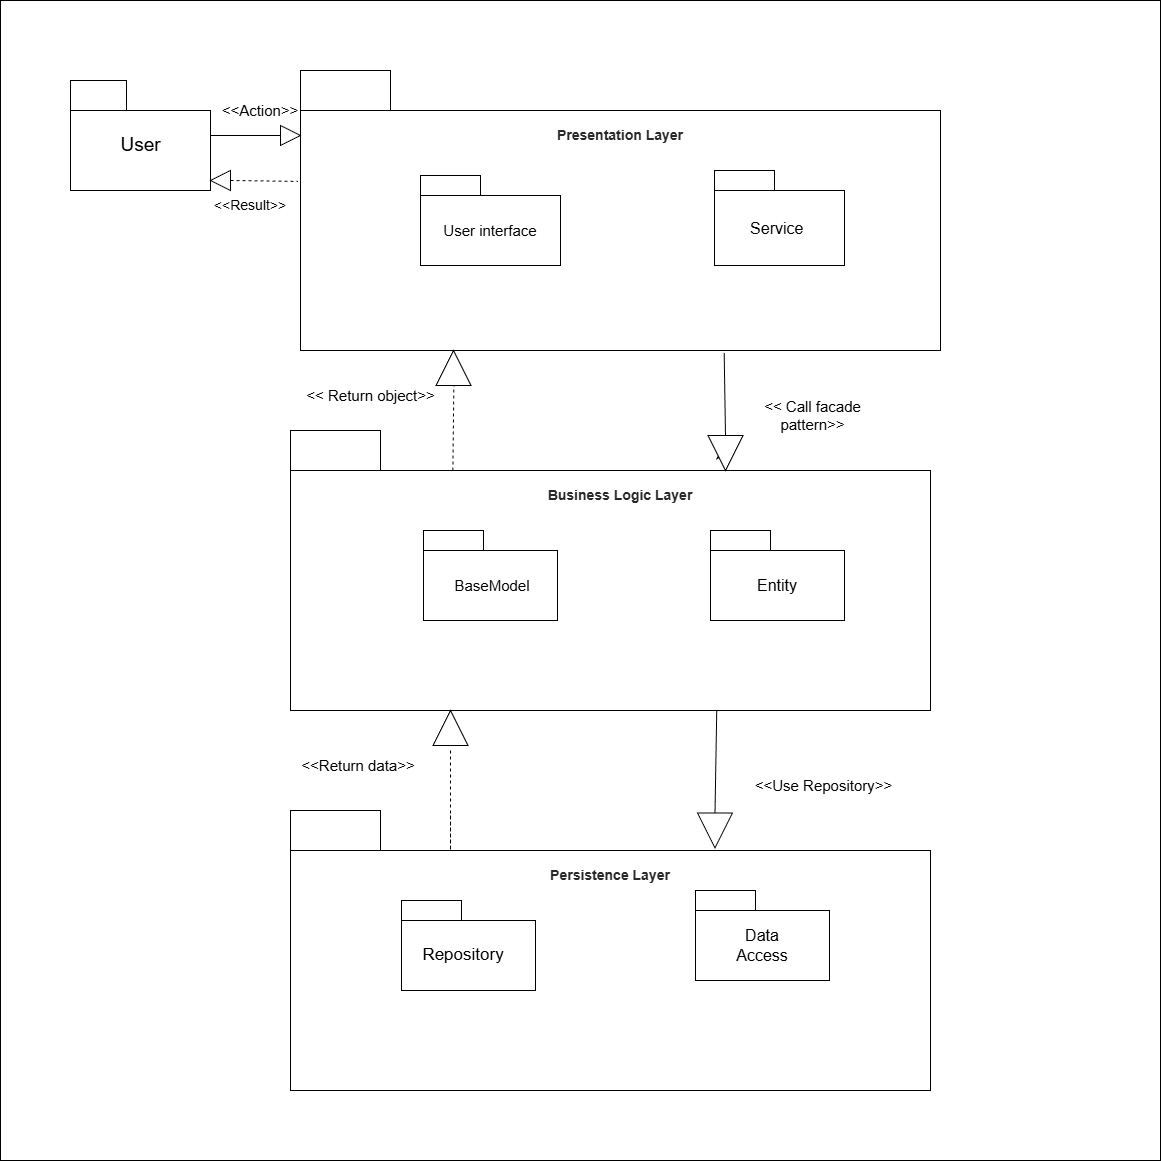

The diagram above was exported from draw.io. Its source (the exported page's mxGraphModel, read from the mxfile embedded in the PNG):
<mxGraphModel dx="1705" dy="945" grid="1" gridSize="10" guides="1" tooltips="1" connect="1" arrows="1" fold="1" page="1" pageScale="1" pageWidth="827" pageHeight="1169" math="0" shadow="0">
  <root>
    <mxCell id="0" />
    <mxCell id="1" parent="0" />
    <mxCell id="a6fZr1GSDh9FXOn2tZ6P-1" value="" style="whiteSpace=wrap;html=1;aspect=fixed;" parent="1" vertex="1">
      <mxGeometry x="40" y="50" width="1160" height="1160" as="geometry" />
    </mxCell>
    <mxCell id="9JHJsE-ccVN9CUVrgIOq-2" value="" style="rounded=0;whiteSpace=wrap;html=1;" parent="1" vertex="1">
      <mxGeometry x="110" y="160" width="140" height="80" as="geometry" />
    </mxCell>
    <mxCell id="9JHJsE-ccVN9CUVrgIOq-3" value="" style="rounded=0;whiteSpace=wrap;html=1;" parent="1" vertex="1">
      <mxGeometry x="110" y="130" width="56" height="30" as="geometry" />
    </mxCell>
    <mxCell id="9JHJsE-ccVN9CUVrgIOq-5" value="&lt;font style=&quot;font-size: 19px;&quot;&gt;User&lt;/font&gt;" style="text;html=1;align=center;verticalAlign=middle;whiteSpace=wrap;rounded=0;" parent="1" vertex="1">
      <mxGeometry x="142.5" y="175" width="75" height="40" as="geometry" />
    </mxCell>
    <mxCell id="9JHJsE-ccVN9CUVrgIOq-6" value="" style="rounded=0;whiteSpace=wrap;html=1;" parent="1" vertex="1">
      <mxGeometry x="340" y="160" width="640" height="240" as="geometry" />
    </mxCell>
    <mxCell id="9JHJsE-ccVN9CUVrgIOq-7" value="" style="rounded=0;whiteSpace=wrap;html=1;" parent="1" vertex="1">
      <mxGeometry x="340" y="120" width="90" height="40" as="geometry" />
    </mxCell>
    <mxCell id="9JHJsE-ccVN9CUVrgIOq-9" value="" style="rounded=0;whiteSpace=wrap;html=1;" parent="1" vertex="1">
      <mxGeometry x="460" y="245" width="140" height="70" as="geometry" />
    </mxCell>
    <mxCell id="9JHJsE-ccVN9CUVrgIOq-10" value="" style="rounded=0;whiteSpace=wrap;html=1;" parent="1" vertex="1">
      <mxGeometry x="754" y="240" width="130" height="75" as="geometry" />
    </mxCell>
    <mxCell id="9JHJsE-ccVN9CUVrgIOq-11" value="" style="rounded=0;whiteSpace=wrap;html=1;" parent="1" vertex="1">
      <mxGeometry x="460" y="225" width="60" height="20" as="geometry" />
    </mxCell>
    <mxCell id="9JHJsE-ccVN9CUVrgIOq-12" value="" style="rounded=0;whiteSpace=wrap;html=1;" parent="1" vertex="1">
      <mxGeometry x="754" y="220" width="60" height="20" as="geometry" />
    </mxCell>
    <mxCell id="9JHJsE-ccVN9CUVrgIOq-15" value="&lt;font style=&quot;font-size: 15px;&quot;&gt;User interface&lt;/font&gt;" style="text;html=1;align=center;verticalAlign=middle;whiteSpace=wrap;rounded=0;fontSize=11;" parent="1" vertex="1">
      <mxGeometry x="477" y="265" width="106" height="30" as="geometry" />
    </mxCell>
    <mxCell id="9JHJsE-ccVN9CUVrgIOq-16" value="&lt;font style=&quot;font-size: 16px;&quot;&gt;Service&amp;nbsp;&lt;/font&gt;" style="text;html=1;align=center;verticalAlign=middle;whiteSpace=wrap;rounded=0;fontSize=12;" parent="1" vertex="1">
      <mxGeometry x="789" y="262.5" width="60" height="30" as="geometry" />
    </mxCell>
    <mxCell id="9JHJsE-ccVN9CUVrgIOq-25" value="" style="rounded=0;whiteSpace=wrap;html=1;" parent="1" vertex="1">
      <mxGeometry x="330" y="520" width="640" height="240" as="geometry" />
    </mxCell>
    <mxCell id="9JHJsE-ccVN9CUVrgIOq-26" value="" style="rounded=0;whiteSpace=wrap;html=1;" parent="1" vertex="1">
      <mxGeometry x="330" y="900" width="640" height="240" as="geometry" />
    </mxCell>
    <mxCell id="9JHJsE-ccVN9CUVrgIOq-27" value="" style="rounded=0;whiteSpace=wrap;html=1;" parent="1" vertex="1">
      <mxGeometry x="330" y="480" width="90" height="40" as="geometry" />
    </mxCell>
    <mxCell id="9JHJsE-ccVN9CUVrgIOq-28" value="" style="rounded=0;whiteSpace=wrap;html=1;" parent="1" vertex="1">
      <mxGeometry x="330" y="860" width="90" height="40" as="geometry" />
    </mxCell>
    <mxCell id="9JHJsE-ccVN9CUVrgIOq-31" value="" style="rounded=0;whiteSpace=wrap;html=1;" parent="1" vertex="1">
      <mxGeometry x="463" y="600" width="134" height="70" as="geometry" />
    </mxCell>
    <mxCell id="9JHJsE-ccVN9CUVrgIOq-32" value="" style="rounded=0;whiteSpace=wrap;html=1;" parent="1" vertex="1">
      <mxGeometry x="750" y="600" width="134" height="70" as="geometry" />
    </mxCell>
    <mxCell id="KbPVLZCA0ChFGdsEwi2i-2" value="" style="rounded=0;whiteSpace=wrap;html=1;" parent="1" vertex="1">
      <mxGeometry x="735" y="960" width="134" height="70" as="geometry" />
    </mxCell>
    <mxCell id="KbPVLZCA0ChFGdsEwi2i-5" value="&lt;font style=&quot;font-size: 15px;&quot;&gt;&lt;font style=&quot;&quot;&gt;BaseMode&lt;/font&gt;l&lt;/font&gt;" style="text;html=1;align=center;verticalAlign=middle;whiteSpace=wrap;rounded=0;" parent="1" vertex="1">
      <mxGeometry x="477" y="620" width="110" height="30" as="geometry" />
    </mxCell>
    <mxCell id="KbPVLZCA0ChFGdsEwi2i-6" value="&lt;font style=&quot;font-size: 16px;&quot;&gt;Entity&lt;/font&gt;" style="text;html=1;align=center;verticalAlign=middle;whiteSpace=wrap;rounded=0;" parent="1" vertex="1">
      <mxGeometry x="787" y="620" width="60" height="30" as="geometry" />
    </mxCell>
    <mxCell id="KbPVLZCA0ChFGdsEwi2i-8" value="&lt;strong style=&quot;box-sizing: border-box; font-weight: bold; color: rgb(41, 39, 40); font-family: aktiv-grotesk, sans-serif; font-size: 14px; text-align: left; background-color: rgb(255, 255, 255);&quot;&gt;Business Logic Layer&lt;/strong&gt;" style="text;html=1;align=center;verticalAlign=middle;whiteSpace=wrap;rounded=0;" parent="1" vertex="1">
      <mxGeometry x="585" y="530" width="150" height="30" as="geometry" />
    </mxCell>
    <mxCell id="KbPVLZCA0ChFGdsEwi2i-9" value="&lt;strong style=&quot;box-sizing: border-box; font-weight: bold; color: rgb(41, 39, 40); font-family: aktiv-grotesk, sans-serif; font-size: 14px; text-align: left; background-color: rgb(255, 255, 255);&quot;&gt;Presentation Layer&lt;/strong&gt;" style="text;html=1;align=center;verticalAlign=middle;whiteSpace=wrap;rounded=0;" parent="1" vertex="1">
      <mxGeometry x="585" y="170" width="150" height="30" as="geometry" />
    </mxCell>
    <mxCell id="KbPVLZCA0ChFGdsEwi2i-10" value="&lt;span style=&quot;font-size: 16px;&quot;&gt;Data Access&lt;/span&gt;" style="text;html=1;align=center;verticalAlign=middle;whiteSpace=wrap;rounded=0;" parent="1" vertex="1">
      <mxGeometry x="772" y="980" width="60" height="30" as="geometry" />
    </mxCell>
    <mxCell id="KbPVLZCA0ChFGdsEwi2i-13" value="&lt;strong style=&quot;box-sizing: border-box; font-weight: bold; color: rgb(41, 39, 40); font-family: aktiv-grotesk, sans-serif; font-size: 14px; text-align: left; background-color: rgb(255, 255, 255);&quot;&gt;Persistence Layer&lt;/strong&gt;" style="text;html=1;align=center;verticalAlign=middle;whiteSpace=wrap;rounded=0;" parent="1" vertex="1">
      <mxGeometry x="575" y="910" width="150" height="30" as="geometry" />
    </mxCell>
    <mxCell id="KbPVLZCA0ChFGdsEwi2i-18" value="" style="endArrow=none;dashed=1;html=1;rounded=0;entryX=0.002;entryY=0.104;entryDx=0;entryDy=0;entryPerimeter=0;" parent="1" source="KbPVLZCA0ChFGdsEwi2i-24" target="9JHJsE-ccVN9CUVrgIOq-6" edge="1">
      <mxGeometry width="50" height="50" relative="1" as="geometry">
        <mxPoint x="270" y="185" as="sourcePoint" />
        <mxPoint x="320" y="135" as="targetPoint" />
        <Array as="points">
          <mxPoint x="310" y="185" />
        </Array>
      </mxGeometry>
    </mxCell>
    <mxCell id="KbPVLZCA0ChFGdsEwi2i-21" value="" style="triangle;whiteSpace=wrap;html=1;direction=west;" parent="1" vertex="1">
      <mxGeometry x="250" y="220" width="20" height="20" as="geometry" />
    </mxCell>
    <mxCell id="KbPVLZCA0ChFGdsEwi2i-24" value="" style="triangle;whiteSpace=wrap;html=1;" parent="1" vertex="1">
      <mxGeometry x="320" y="175" width="20" height="20" as="geometry" />
    </mxCell>
    <mxCell id="wawKIJl35u9_DSFfx3vx-12" style="edgeStyle=orthogonalEdgeStyle;rounded=0;orthogonalLoop=1;jettySize=auto;html=1;exitX=0.5;exitY=1;exitDx=0;exitDy=0;" edge="1" parent="1" source="KbPVLZCA0ChFGdsEwi2i-28">
      <mxGeometry relative="1" as="geometry">
        <mxPoint x="760" y="500" as="targetPoint" />
      </mxGeometry>
    </mxCell>
    <mxCell id="KbPVLZCA0ChFGdsEwi2i-28" value="" style="triangle;whiteSpace=wrap;html=1;direction=south;" parent="1" vertex="1">
      <mxGeometry x="747.5" y="485" width="35" height="35" as="geometry" />
    </mxCell>
    <mxCell id="KbPVLZCA0ChFGdsEwi2i-31" value="" style="triangle;whiteSpace=wrap;html=1;direction=south;" parent="1" vertex="1">
      <mxGeometry x="737" y="862.5" width="35" height="35" as="geometry" />
    </mxCell>
    <mxCell id="KbPVLZCA0ChFGdsEwi2i-32" value="" style="triangle;whiteSpace=wrap;html=1;direction=north;" parent="1" vertex="1">
      <mxGeometry x="472.5" y="760" width="35" height="35" as="geometry" />
    </mxCell>
    <mxCell id="KbPVLZCA0ChFGdsEwi2i-33" value="" style="triangle;whiteSpace=wrap;html=1;direction=north;" parent="1" vertex="1">
      <mxGeometry x="475.5" y="400" width="35" height="35" as="geometry" />
    </mxCell>
    <mxCell id="KbPVLZCA0ChFGdsEwi2i-34" value="" style="endArrow=none;dashed=1;html=1;rounded=0;" parent="1" edge="1">
      <mxGeometry width="50" height="50" relative="1" as="geometry">
        <mxPoint x="490" y="865" as="sourcePoint" />
        <mxPoint x="490" y="800" as="targetPoint" />
        <Array as="points">
          <mxPoint x="490" y="900" />
        </Array>
      </mxGeometry>
    </mxCell>
    <mxCell id="KbPVLZCA0ChFGdsEwi2i-36" value="" style="endArrow=none;dashed=1;html=1;rounded=0;entryX=0.664;entryY=1.001;entryDx=0;entryDy=0;entryPerimeter=0;" parent="1" edge="1">
      <mxGeometry width="50" height="50" relative="1" as="geometry">
        <mxPoint x="492.38" y="520" as="sourcePoint" />
        <mxPoint x="493.3399999999998" y="435.24" as="targetPoint" />
      </mxGeometry>
    </mxCell>
    <mxCell id="KbPVLZCA0ChFGdsEwi2i-37" value="&lt;font style=&quot;font-size: 15px;&quot;&gt;&amp;lt;&amp;lt;Action&amp;gt;&amp;gt;&lt;/font&gt;" style="text;html=1;align=center;verticalAlign=middle;whiteSpace=wrap;rounded=0;" parent="1" vertex="1">
      <mxGeometry x="270" y="145" width="60" height="30" as="geometry" />
    </mxCell>
    <mxCell id="KbPVLZCA0ChFGdsEwi2i-38" value="&lt;font style=&quot;font-size: 14px;&quot;&gt;&amp;lt;&amp;lt;Result&amp;gt;&amp;gt;&lt;/font&gt;" style="text;html=1;align=center;verticalAlign=middle;whiteSpace=wrap;rounded=0;" parent="1" vertex="1">
      <mxGeometry x="260" y="240" width="60" height="30" as="geometry" />
    </mxCell>
    <mxCell id="KbPVLZCA0ChFGdsEwi2i-39" value="&lt;font style=&quot;font-size: 15px;&quot;&gt;&lt;font style=&quot;&quot;&gt;&amp;lt;&amp;lt;&amp;nbsp;&lt;/font&gt;&lt;span style=&quot;background-color: transparent; color: light-dark(rgb(0, 0, 0), rgb(255, 255, 255));&quot;&gt;Call facade pattern&amp;gt;&amp;gt;&lt;/span&gt;&lt;/font&gt;" style="text;html=1;align=center;verticalAlign=middle;whiteSpace=wrap;rounded=0;" parent="1" vertex="1">
      <mxGeometry x="789" y="450" width="127" height="30" as="geometry" />
    </mxCell>
    <mxCell id="KbPVLZCA0ChFGdsEwi2i-40" value="&lt;font style=&quot;font-size: 15px;&quot;&gt;&amp;lt;&amp;lt;Use Repository&amp;gt;&amp;gt;&lt;/font&gt;" style="text;html=1;align=center;verticalAlign=middle;whiteSpace=wrap;rounded=0;" parent="1" vertex="1">
      <mxGeometry x="785" y="820" width="157" height="30" as="geometry" />
    </mxCell>
    <mxCell id="KbPVLZCA0ChFGdsEwi2i-41" value="&lt;font style=&quot;font-size: 15px;&quot;&gt;&amp;lt;&amp;lt; Return object&amp;gt;&amp;gt;&lt;/font&gt;" style="text;html=1;align=center;verticalAlign=middle;whiteSpace=wrap;rounded=0;" parent="1" vertex="1">
      <mxGeometry x="340" y="430" width="141" height="30" as="geometry" />
    </mxCell>
    <mxCell id="KbPVLZCA0ChFGdsEwi2i-45" value="" style="endArrow=none;dashed=1;html=1;rounded=0;exitX=0;exitY=0.5;exitDx=0;exitDy=0;entryX=-0.004;entryY=0.32;entryDx=0;entryDy=0;entryPerimeter=0;" parent="1" edge="1" source="KbPVLZCA0ChFGdsEwi2i-21">
      <mxGeometry width="50" height="50" relative="1" as="geometry">
        <mxPoint x="289.9999999999999" y="229.1" as="sourcePoint" />
        <mxPoint x="337.44000000000005" y="230.89999999999995" as="targetPoint" />
      </mxGeometry>
    </mxCell>
    <mxCell id="KbPVLZCA0ChFGdsEwi2i-46" value="&lt;font style=&quot;font-size: 15px;&quot;&gt;&amp;lt;&amp;lt;Return data&amp;gt;&amp;gt;&lt;/font&gt;" style="text;html=1;align=center;verticalAlign=middle;whiteSpace=wrap;rounded=0;" parent="1" vertex="1">
      <mxGeometry x="330" y="800" width="136" height="30" as="geometry" />
    </mxCell>
    <mxCell id="C8FzndDfQ-WuoRIU83kz-4" value="" style="rounded=0;whiteSpace=wrap;html=1;" parent="1" vertex="1">
      <mxGeometry x="463" y="580" width="60" height="20" as="geometry" />
    </mxCell>
    <mxCell id="C8FzndDfQ-WuoRIU83kz-5" value="" style="rounded=0;whiteSpace=wrap;html=1;" parent="1" vertex="1">
      <mxGeometry x="750" y="580" width="60" height="20" as="geometry" />
    </mxCell>
    <mxCell id="C8FzndDfQ-WuoRIU83kz-6" value="" style="rounded=0;whiteSpace=wrap;html=1;" parent="1" vertex="1">
      <mxGeometry x="735" y="940" width="60" height="20" as="geometry" />
    </mxCell>
    <mxCell id="wawKIJl35u9_DSFfx3vx-4" value="" style="endArrow=none;html=1;rounded=0;entryX=0;entryY=0.5;entryDx=0;entryDy=0;" edge="1" parent="1" target="KbPVLZCA0ChFGdsEwi2i-24">
      <mxGeometry width="50" height="50" relative="1" as="geometry">
        <mxPoint x="250" y="185" as="sourcePoint" />
        <mxPoint x="300" y="140" as="targetPoint" />
      </mxGeometry>
    </mxCell>
    <mxCell id="wawKIJl35u9_DSFfx3vx-7" value="" style="rounded=0;whiteSpace=wrap;html=1;" vertex="1" parent="1">
      <mxGeometry x="441" y="970" width="134" height="70" as="geometry" />
    </mxCell>
    <mxCell id="wawKIJl35u9_DSFfx3vx-8" value="" style="rounded=0;whiteSpace=wrap;html=1;" vertex="1" parent="1">
      <mxGeometry x="441" y="950" width="60" height="20" as="geometry" />
    </mxCell>
    <mxCell id="wawKIJl35u9_DSFfx3vx-9" value="&lt;font style=&quot;font-size: 17px;&quot;&gt;Repository&lt;/font&gt;" style="text;html=1;align=center;verticalAlign=middle;whiteSpace=wrap;rounded=0;" vertex="1" parent="1">
      <mxGeometry x="472.5" y="990" width="60" height="30" as="geometry" />
    </mxCell>
    <mxCell id="wawKIJl35u9_DSFfx3vx-14" value="" style="endArrow=none;html=1;rounded=0;exitX=0;exitY=0.5;exitDx=0;exitDy=0;entryX=0.662;entryY=1.01;entryDx=0;entryDy=0;entryPerimeter=0;" edge="1" parent="1" source="KbPVLZCA0ChFGdsEwi2i-28" target="9JHJsE-ccVN9CUVrgIOq-6">
      <mxGeometry width="50" height="50" relative="1" as="geometry">
        <mxPoint x="722" y="450" as="sourcePoint" />
        <mxPoint x="765" y="410" as="targetPoint" />
      </mxGeometry>
    </mxCell>
    <mxCell id="wawKIJl35u9_DSFfx3vx-16" value="" style="endArrow=none;html=1;rounded=0;exitX=0;exitY=0.5;exitDx=0;exitDy=0;entryX=0.666;entryY=1;entryDx=0;entryDy=0;entryPerimeter=0;" edge="1" parent="1" source="KbPVLZCA0ChFGdsEwi2i-31" target="9JHJsE-ccVN9CUVrgIOq-25">
      <mxGeometry width="50" height="50" relative="1" as="geometry">
        <mxPoint x="700" y="810" as="sourcePoint" />
        <mxPoint x="750" y="760" as="targetPoint" />
      </mxGeometry>
    </mxCell>
  </root>
</mxGraphModel>